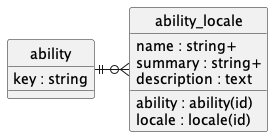

The diagram above was rendered by PlantUML. Its source (embedded in the PNG):
@startuml uml
skinparam monochrome true
skinparam linetype ortho
hide circle

entity ability {
    key : string
}

entity ability_locale {
    ability : ability(id)
    locale : locale(id)
    name : string+
    summary : string+
    description : text
}

ability ||-r-o{ ability_locale

@enduml